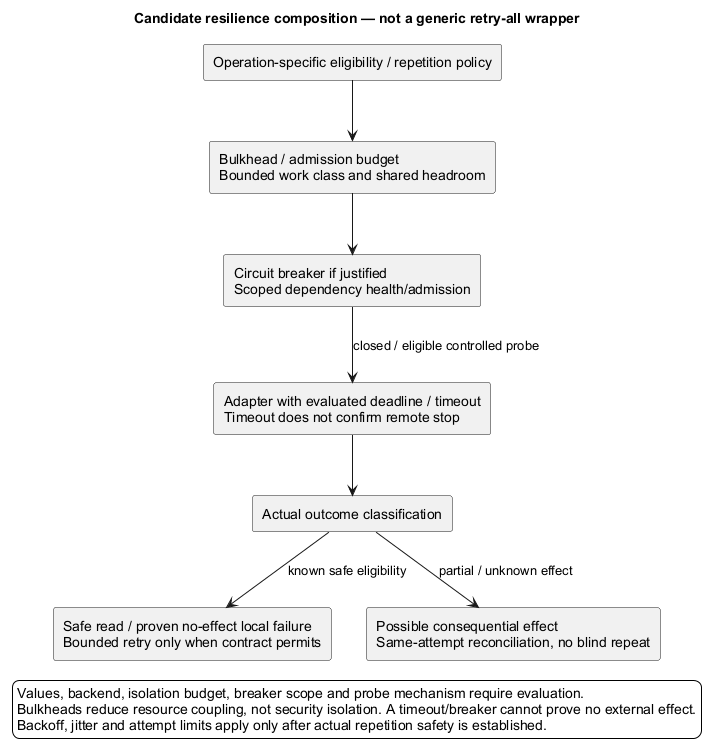

The diagram above was rendered by PlantUML. Its source (embedded in the PNG):
@startuml
' OWNER-MVP-2026-11-04 review: MVP core / cross-cutting. Core presentation/application/files or shared authority/recovery invariant remains applicable.
title Candidate resilience composition — not a generic retry-all wrapper
skinparam backgroundColor white
skinparam shadowing false
skinparam defaultFontName Arial

rectangle "Operation-specific eligibility / repetition policy" as P
rectangle "Bulkhead / admission budget\nBounded work class and shared headroom" as B
rectangle "Circuit breaker if justified\nScoped dependency health/admission" as C
rectangle "Adapter with evaluated deadline / timeout\nTimeout does not confirm remote stop" as A
rectangle "Actual outcome classification" as O
rectangle "Safe read / proven no-effect local failure\nBounded retry only when contract permits" as R
rectangle "Possible consequential effect\nSame-attempt reconciliation, no blind repeat" as U
P --> B
B --> C
C --> A : closed / eligible controlled probe
A --> O
O --> R : known safe eligibility
O --> U : partial / unknown effect
legend bottom
 Values, backend, isolation budget, breaker scope and probe mechanism require evaluation.
 Bulkheads reduce resource coupling, not security isolation. A timeout/breaker cannot prove no external effect.
 Backoff, jitter and attempt limits apply only after actual repetition safety is established.
endlegend
@enduml